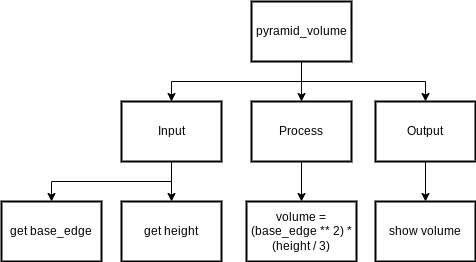

The diagram above was exported from draw.io. Its source (the exported page's mxGraphModel, read from the mxfile embedded in the PNG):
<mxGraphModel dx="594" dy="577" grid="1" gridSize="10" guides="1" tooltips="1" connect="1" arrows="1" fold="1" page="1" pageScale="1" pageWidth="827" pageHeight="1169" math="0" shadow="0">
  <root>
    <mxCell id="0" />
    <mxCell id="1" parent="0" />
    <mxCell id="19" style="edgeStyle=none;html=1;exitX=0.5;exitY=1;exitDx=0;exitDy=0;entryX=0.5;entryY=0;entryDx=0;entryDy=0;" edge="1" parent="1" source="2" target="9">
      <mxGeometry relative="1" as="geometry" />
    </mxCell>
    <mxCell id="2" value="Process" style="rounded=0;whiteSpace=wrap;html=1;absoluteArcSize=1;arcSize=14;strokeWidth=2;" parent="1" vertex="1">
      <mxGeometry x="290" y="120" width="100" height="60" as="geometry" />
    </mxCell>
    <mxCell id="10" style="edgeStyle=none;html=1;exitX=0.5;exitY=1;exitDx=0;exitDy=0;entryX=0.5;entryY=0;entryDx=0;entryDy=0;rounded=0;" parent="1" source="3" target="4" edge="1">
      <mxGeometry relative="1" as="geometry">
        <Array as="points">
          <mxPoint x="340" y="100" />
          <mxPoint x="210" y="100" />
        </Array>
      </mxGeometry>
    </mxCell>
    <mxCell id="11" style="edgeStyle=none;rounded=0;html=1;exitX=0.5;exitY=1;exitDx=0;exitDy=0;entryX=0.5;entryY=0;entryDx=0;entryDy=0;" parent="1" source="3" target="2" edge="1">
      <mxGeometry relative="1" as="geometry" />
    </mxCell>
    <mxCell id="12" style="edgeStyle=none;rounded=0;html=1;exitX=0.5;exitY=1;exitDx=0;exitDy=0;entryX=0.5;entryY=0;entryDx=0;entryDy=0;" parent="1" source="3" target="5" edge="1">
      <mxGeometry relative="1" as="geometry">
        <Array as="points">
          <mxPoint x="340" y="100" />
          <mxPoint x="464" y="100" />
        </Array>
      </mxGeometry>
    </mxCell>
    <mxCell id="3" value="pyramid_volume" style="rounded=0;whiteSpace=wrap;html=1;absoluteArcSize=1;arcSize=14;strokeWidth=2;" parent="1" vertex="1">
      <mxGeometry x="290" y="20" width="100" height="60" as="geometry" />
    </mxCell>
    <mxCell id="13" style="edgeStyle=none;rounded=0;html=1;exitX=0.5;exitY=1;exitDx=0;exitDy=0;entryX=0.5;entryY=0;entryDx=0;entryDy=0;" parent="1" source="4" target="6" edge="1">
      <mxGeometry relative="1" as="geometry">
        <Array as="points">
          <mxPoint x="210" y="200" />
          <mxPoint x="90" y="200" />
        </Array>
      </mxGeometry>
    </mxCell>
    <mxCell id="18" style="edgeStyle=none;html=1;exitX=0.5;exitY=1;exitDx=0;exitDy=0;entryX=0.5;entryY=0;entryDx=0;entryDy=0;" edge="1" parent="1" source="4" target="17">
      <mxGeometry relative="1" as="geometry" />
    </mxCell>
    <mxCell id="4" value="Input" style="rounded=0;whiteSpace=wrap;html=1;absoluteArcSize=1;arcSize=14;strokeWidth=2;" parent="1" vertex="1">
      <mxGeometry x="160" y="120" width="100" height="60" as="geometry" />
    </mxCell>
    <mxCell id="16" style="edgeStyle=none;rounded=0;html=1;entryX=0.5;entryY=0;entryDx=0;entryDy=0;" parent="1" source="5" target="7" edge="1">
      <mxGeometry relative="1" as="geometry" />
    </mxCell>
    <mxCell id="5" value="Output" style="rounded=0;whiteSpace=wrap;html=1;absoluteArcSize=1;arcSize=14;strokeWidth=2;" parent="1" vertex="1">
      <mxGeometry x="414" y="120" width="100" height="60" as="geometry" />
    </mxCell>
    <mxCell id="6" value="get base_edge" style="rounded=0;whiteSpace=wrap;html=1;absoluteArcSize=1;arcSize=14;strokeWidth=2;" parent="1" vertex="1">
      <mxGeometry x="40" y="220" width="100" height="60" as="geometry" />
    </mxCell>
    <mxCell id="7" value="show volume" style="rounded=0;whiteSpace=wrap;html=1;absoluteArcSize=1;arcSize=14;strokeWidth=2;" parent="1" vertex="1">
      <mxGeometry x="414" y="220" width="100" height="60" as="geometry" />
    </mxCell>
    <mxCell id="9" value="volume = (base_edge&amp;nbsp;** 2) * (height / 3)" style="rounded=0;whiteSpace=wrap;html=1;absoluteArcSize=1;arcSize=14;strokeWidth=2;" parent="1" vertex="1">
      <mxGeometry x="285" y="220" width="110" height="60" as="geometry" />
    </mxCell>
    <mxCell id="17" value="get height" style="rounded=0;whiteSpace=wrap;html=1;absoluteArcSize=1;arcSize=14;strokeWidth=2;" vertex="1" parent="1">
      <mxGeometry x="160" y="220" width="100" height="60" as="geometry" />
    </mxCell>
  </root>
</mxGraphModel>